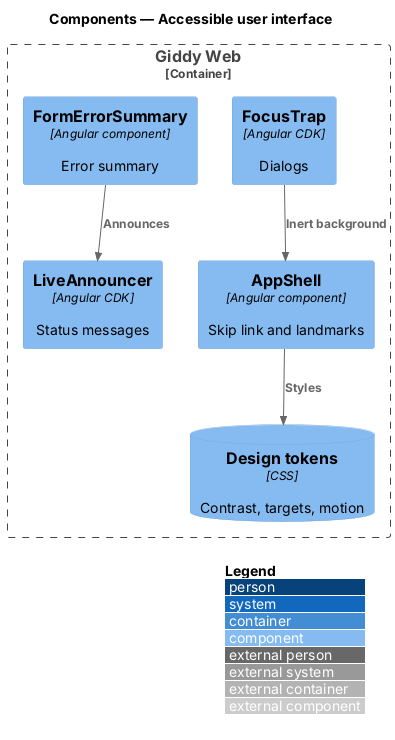

The diagram above was rendered by PlantUML. Its source (embedded in the PNG):
@startuml
!include <C4/C4_Component>
LAYOUT_WITH_LEGEND()
title Components — Accessible user interface

Container_Boundary(web_b, "Giddy Web") {
  Component(shell, "AppShell", "Angular component", "Skip link and landmarks")
  Component(trap, "FocusTrap", "Angular CDK", "Dialogs")
  Component(ann, "LiveAnnouncer", "Angular CDK", "Status messages")
  Component(sum, "FormErrorSummary", "Angular component", "Error summary")
  ComponentDb(tok, "Design tokens", "CSS", "Contrast, targets, motion")
}

Rel(shell, tok, "Styles")
Rel(trap, shell, "Inert background")
Rel(sum, ann, "Announces")
@enduml